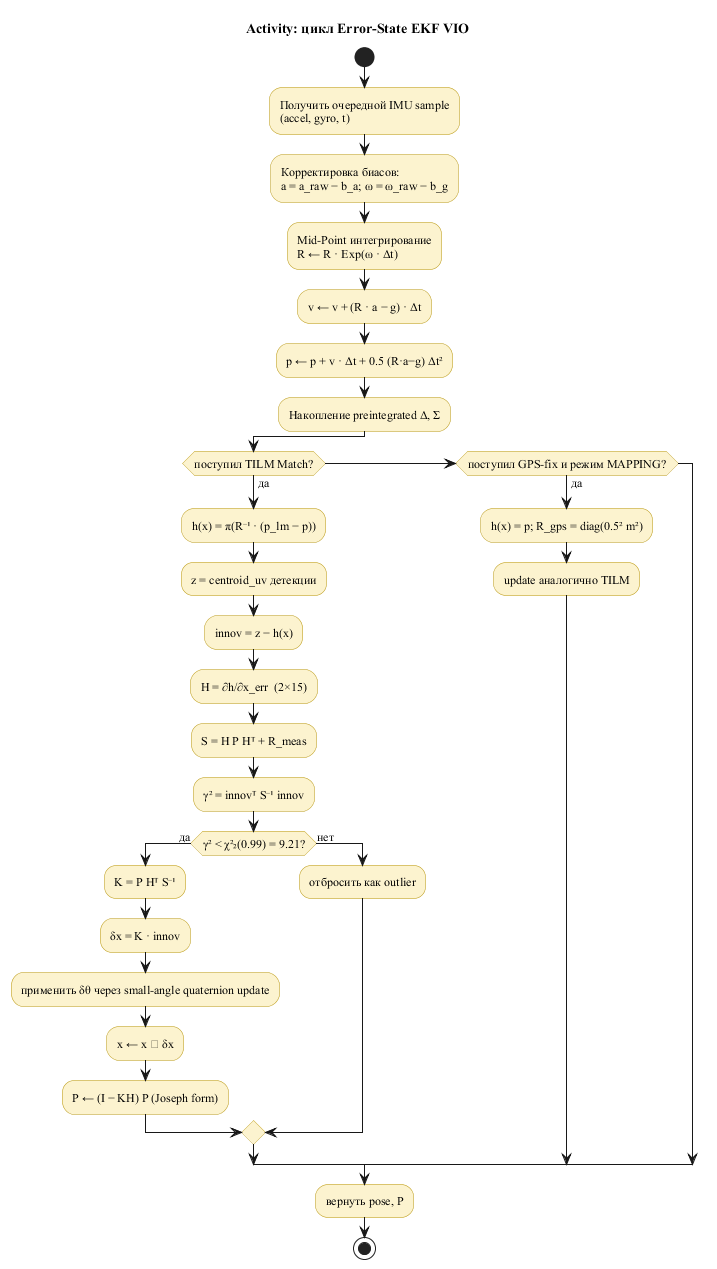

The diagram above was rendered by PlantUML. Its source (embedded in the PNG):
@startuml activity_ekf_update
skinparam backgroundColor #FFFFFF
skinparam shadowing false
skinparam defaultFontName "Times New Roman"
skinparam defaultFontSize 12
skinparam activity {
  BackgroundColor #FCF3CF
  BorderColor #B7950B
}

title Activity: цикл Error-State EKF VIO

start
:Получить очередной IMU sample\n(accel, gyro, t);
:Корректировка биасов:\na = a_raw − b_a; ω = ω_raw − b_g;
:Mid-Point интегрирование\nR ← R · Exp(ω · Δt);
:v ← v + (R · a − g) · Δt;
:p ← p + v · Δt + 0.5 (R·a−g) Δt²;
:Накопление preintegrated Δ, Σ;

if (поступил TILM Match?) then (да)
  :h(x) = π(R⁻¹ · (p_lm − p));
  :z = centroid_uv детекции;
  :innov = z − h(x);
  :H = ∂h/∂x_err  (2×15);
  :S = H P Hᵀ + R_meas;
  :γ² = innovᵀ S⁻¹ innov;
  if (γ² < χ²₂(0.99) = 9.21?) then (да)
    :K = P Hᵀ S⁻¹;
    :δx = K · innov;
    :применить δθ через small-angle quaternion update;
    :x ← x ⊕ δx;
    :P ← (I − KH) P (Joseph form);
  else (нет)
    :отбросить как outlier;
  endif
elseif (поступил GPS-fix и режим MAPPING?) then (да)
  :h(x) = p; R_gps = diag(0.5² m²);
  :update аналогично TILM;
endif

:вернуть pose, P;
stop
@enduml